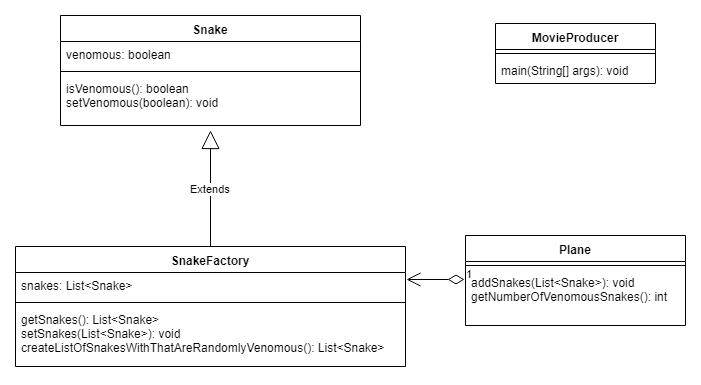

The diagram above was exported from draw.io. Its source (the exported page's mxGraphModel, read from the mxfile embedded in the PNG):
<mxGraphModel dx="840" dy="484" grid="1" gridSize="10" guides="1" tooltips="1" connect="1" arrows="1" fold="1" page="1" pageScale="1" pageWidth="850" pageHeight="1100" math="0" shadow="0">
  <root>
    <mxCell id="0" />
    <mxCell id="1" parent="0" />
    <mxCell id="C37DJLPjI_tWdL8HZMIN-1" value="MovieProducer" style="swimlane;fontStyle=1;align=center;verticalAlign=top;childLayout=stackLayout;horizontal=1;startSize=26;horizontalStack=0;resizeParent=1;resizeParentMax=0;resizeLast=0;collapsible=1;marginBottom=0;" parent="1" vertex="1">
      <mxGeometry x="590" y="97" width="160" height="60" as="geometry" />
    </mxCell>
    <mxCell id="C37DJLPjI_tWdL8HZMIN-3" value="" style="line;strokeWidth=1;fillColor=none;align=left;verticalAlign=middle;spacingTop=-1;spacingLeft=3;spacingRight=3;rotatable=0;labelPosition=right;points=[];portConstraint=eastwest;" parent="C37DJLPjI_tWdL8HZMIN-1" vertex="1">
      <mxGeometry y="26" width="160" height="8" as="geometry" />
    </mxCell>
    <mxCell id="C37DJLPjI_tWdL8HZMIN-4" value="main(String[] args): void" style="text;strokeColor=none;fillColor=none;align=left;verticalAlign=top;spacingLeft=4;spacingRight=4;overflow=hidden;rotatable=0;points=[[0,0.5],[1,0.5]];portConstraint=eastwest;" parent="C37DJLPjI_tWdL8HZMIN-1" vertex="1">
      <mxGeometry y="34" width="160" height="26" as="geometry" />
    </mxCell>
    <mxCell id="C37DJLPjI_tWdL8HZMIN-9" value="SnakeFactory" style="swimlane;fontStyle=1;align=center;verticalAlign=top;childLayout=stackLayout;horizontal=1;startSize=26;horizontalStack=0;resizeParent=1;resizeParentMax=0;resizeLast=0;collapsible=1;marginBottom=0;" parent="1" vertex="1">
      <mxGeometry x="110" y="320" width="390" height="120" as="geometry" />
    </mxCell>
    <mxCell id="C37DJLPjI_tWdL8HZMIN-10" value="snakes: List&lt;Snake&gt; " style="text;strokeColor=none;fillColor=none;align=left;verticalAlign=top;spacingLeft=4;spacingRight=4;overflow=hidden;rotatable=0;points=[[0,0.5],[1,0.5]];portConstraint=eastwest;" parent="C37DJLPjI_tWdL8HZMIN-9" vertex="1">
      <mxGeometry y="26" width="390" height="26" as="geometry" />
    </mxCell>
    <mxCell id="C37DJLPjI_tWdL8HZMIN-11" value="" style="line;strokeWidth=1;fillColor=none;align=left;verticalAlign=middle;spacingTop=-1;spacingLeft=3;spacingRight=3;rotatable=0;labelPosition=right;points=[];portConstraint=eastwest;" parent="C37DJLPjI_tWdL8HZMIN-9" vertex="1">
      <mxGeometry y="52" width="390" height="8" as="geometry" />
    </mxCell>
    <mxCell id="C37DJLPjI_tWdL8HZMIN-12" value="getSnakes(): List&lt;Snake&gt;&#10;setSnakes(List&lt;Snake&gt;): void&#10;createListOfSnakesWithThatAreRandomlyVenomous(): List&lt;Snake&gt;&#10;&#10;" style="text;strokeColor=none;fillColor=none;align=left;verticalAlign=top;spacingLeft=4;spacingRight=4;overflow=hidden;rotatable=0;points=[[0,0.5],[1,0.5]];portConstraint=eastwest;" parent="C37DJLPjI_tWdL8HZMIN-9" vertex="1">
      <mxGeometry y="60" width="390" height="60" as="geometry" />
    </mxCell>
    <mxCell id="C37DJLPjI_tWdL8HZMIN-18" value="Snake" style="swimlane;fontStyle=1;align=center;verticalAlign=top;childLayout=stackLayout;horizontal=1;startSize=26;horizontalStack=0;resizeParent=1;resizeParentMax=0;resizeLast=0;collapsible=1;marginBottom=0;" parent="1" vertex="1">
      <mxGeometry x="155" y="89" width="300" height="110" as="geometry" />
    </mxCell>
    <mxCell id="C37DJLPjI_tWdL8HZMIN-19" value="venomous: boolean" style="text;strokeColor=none;fillColor=none;align=left;verticalAlign=top;spacingLeft=4;spacingRight=4;overflow=hidden;rotatable=0;points=[[0,0.5],[1,0.5]];portConstraint=eastwest;" parent="C37DJLPjI_tWdL8HZMIN-18" vertex="1">
      <mxGeometry y="26" width="300" height="26" as="geometry" />
    </mxCell>
    <mxCell id="C37DJLPjI_tWdL8HZMIN-20" value="" style="line;strokeWidth=1;fillColor=none;align=left;verticalAlign=middle;spacingTop=-1;spacingLeft=3;spacingRight=3;rotatable=0;labelPosition=right;points=[];portConstraint=eastwest;" parent="C37DJLPjI_tWdL8HZMIN-18" vertex="1">
      <mxGeometry y="52" width="300" height="8" as="geometry" />
    </mxCell>
    <mxCell id="C37DJLPjI_tWdL8HZMIN-21" value="isVenomous(): boolean&#10;setVenomous(boolean): void&#10;" style="text;strokeColor=none;fillColor=none;align=left;verticalAlign=top;spacingLeft=4;spacingRight=4;overflow=hidden;rotatable=0;points=[[0,0.5],[1,0.5]];portConstraint=eastwest;" parent="C37DJLPjI_tWdL8HZMIN-18" vertex="1">
      <mxGeometry y="60" width="300" height="50" as="geometry" />
    </mxCell>
    <mxCell id="C37DJLPjI_tWdL8HZMIN-23" value="Extends" style="endArrow=block;endSize=16;endFill=0;html=1;entryX=0.5;entryY=1.1;entryDx=0;entryDy=0;entryPerimeter=0;exitX=0.5;exitY=0;exitDx=0;exitDy=0;" parent="1" source="C37DJLPjI_tWdL8HZMIN-9" target="C37DJLPjI_tWdL8HZMIN-21" edge="1">
      <mxGeometry width="160" relative="1" as="geometry">
        <mxPoint x="210" y="261" as="sourcePoint" />
        <mxPoint x="370" y="261" as="targetPoint" />
      </mxGeometry>
    </mxCell>
    <mxCell id="C37DJLPjI_tWdL8HZMIN-25" value="Plane" style="swimlane;fontStyle=1;align=center;verticalAlign=top;childLayout=stackLayout;horizontal=1;startSize=26;horizontalStack=0;resizeParent=1;resizeParentMax=0;resizeLast=0;collapsible=1;marginBottom=0;" parent="1" vertex="1">
      <mxGeometry x="560" y="309" width="220" height="90" as="geometry" />
    </mxCell>
    <mxCell id="C37DJLPjI_tWdL8HZMIN-27" value="" style="line;strokeWidth=1;fillColor=none;align=left;verticalAlign=middle;spacingTop=-1;spacingLeft=3;spacingRight=3;rotatable=0;labelPosition=right;points=[];portConstraint=eastwest;" parent="C37DJLPjI_tWdL8HZMIN-25" vertex="1">
      <mxGeometry y="26" width="220" height="8" as="geometry" />
    </mxCell>
    <mxCell id="C37DJLPjI_tWdL8HZMIN-28" value="addSnakes(List&lt;Snake&gt;): void&#10;getNumberOfVenomousSnakes(): int&#10;&#10;" style="text;strokeColor=none;fillColor=none;align=left;verticalAlign=top;spacingLeft=4;spacingRight=4;overflow=hidden;rotatable=0;points=[[0,0.5],[1,0.5]];portConstraint=eastwest;" parent="C37DJLPjI_tWdL8HZMIN-25" vertex="1">
      <mxGeometry y="34" width="220" height="56" as="geometry" />
    </mxCell>
    <mxCell id="C37DJLPjI_tWdL8HZMIN-31" value="1" style="endArrow=open;html=1;endSize=12;startArrow=diamondThin;startSize=14;startFill=0;edgeStyle=orthogonalEdgeStyle;align=left;verticalAlign=bottom;exitX=-0.005;exitY=0.179;exitDx=0;exitDy=0;exitPerimeter=0;entryX=1.003;entryY=0.269;entryDx=0;entryDy=0;entryPerimeter=0;" parent="1" source="C37DJLPjI_tWdL8HZMIN-28" target="C37DJLPjI_tWdL8HZMIN-10" edge="1">
      <mxGeometry x="-1" y="3" relative="1" as="geometry">
        <mxPoint x="610" y="357.5" as="sourcePoint" />
        <mxPoint x="500" y="357" as="targetPoint" />
      </mxGeometry>
    </mxCell>
  </root>
</mxGraphModel>